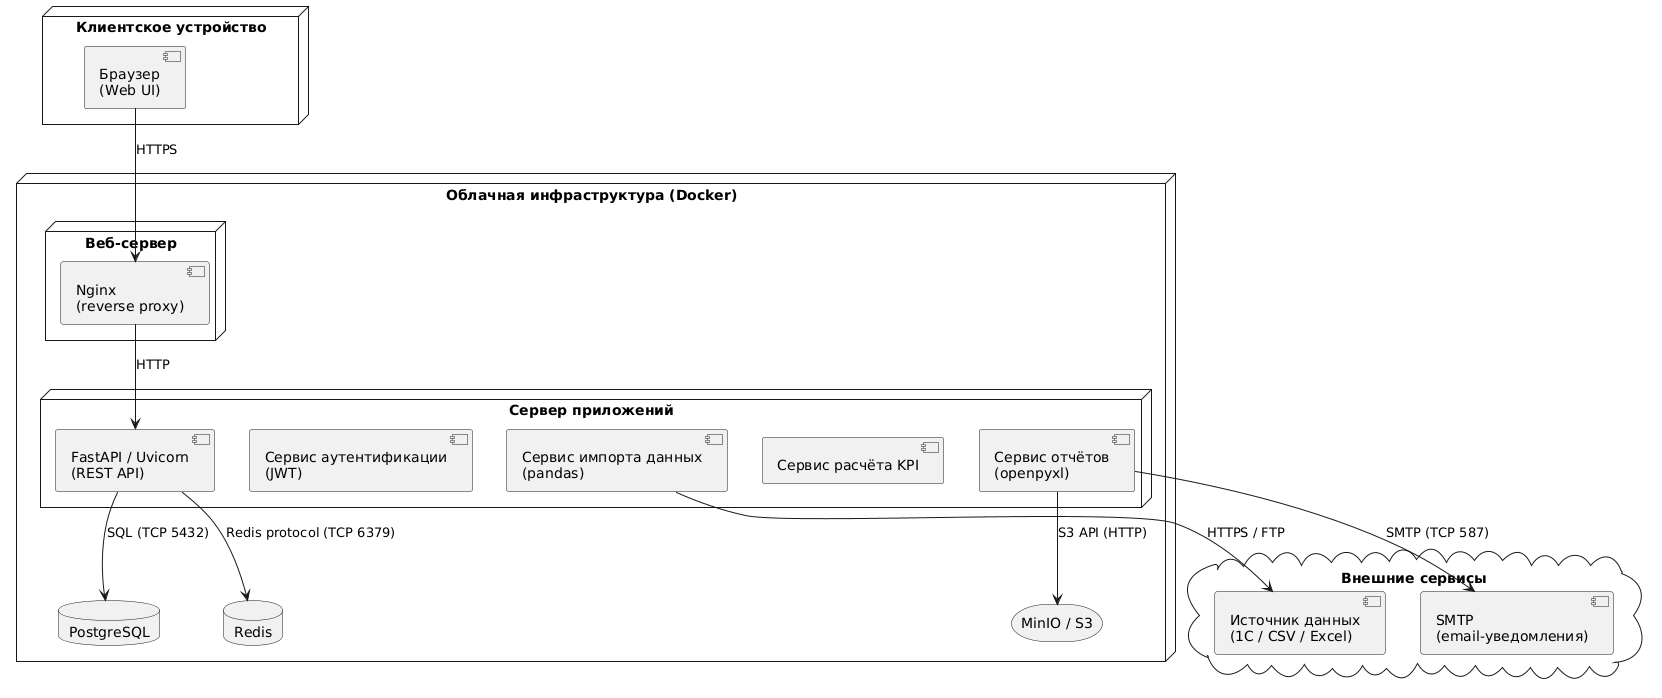

The diagram above was rendered by PlantUML. Its source (embedded in the PNG):
@startuml
skinparam nodeStyle rectangle

node "Клиентское устройство" {
  [Браузер\n(Web UI)]
}

node "Облачная инфраструктура (Docker)" {
  node "Веб-сервер" {
    [Nginx\n(reverse proxy)]
  }

  node "Сервер приложений" {
    [FastAPI / Uvicorn\n(REST API)]
    [Сервис аутентификации\n(JWT)]
    [Сервис импорта данных\n(pandas)]
    [Сервис расчёта KPI]
    [Сервис отчётов\n(openpyxl)]
  }

  database "PostgreSQL" as DB
  database "Redis" as CACHE
  storage "MinIO / S3" as STORAGE
}

cloud "Внешние сервисы" {
  [SMTP\n(email-уведомления)]
  [Источник данных\n(1С / CSV / Excel)]
}

[Браузер\n(Web UI)] --> [Nginx\n(reverse proxy)] : HTTPS
[Nginx\n(reverse proxy)] --> [FastAPI / Uvicorn\n(REST API)] : HTTP
[FastAPI / Uvicorn\n(REST API)] --> DB : SQL (TCP 5432)
[FastAPI / Uvicorn\n(REST API)] --> CACHE : Redis protocol (TCP 6379)
[Сервис отчётов\n(openpyxl)] --> STORAGE : S3 API (HTTP)
[Сервис отчётов\n(openpyxl)] --> [SMTP\n(email-уведомления)] : SMTP (TCP 587)
[Сервис импорта данных\n(pandas)] --> [Источник данных\n(1С / CSV / Excel)] : HTTPS / FTP
@enduml